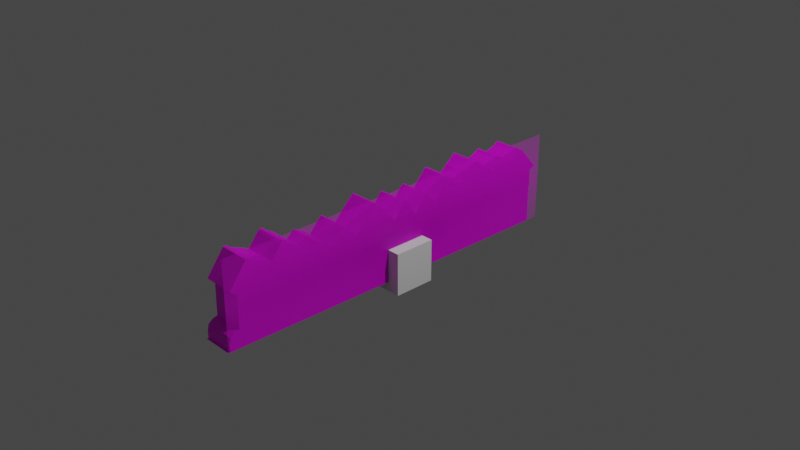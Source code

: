 # Source: bergen.blend  (saved by Blender 3.4.6; exported with 4.5.12 LTS)
import bpy
from mathutils import Matrix  # noqa: F401  (used for matrix-valued properties, if any)

bpy.ops.wm.read_factory_settings(use_empty=True)
scene = bpy.context.scene
scene.name = 'Scene'

# ---- collections
col_collection = bpy.data.collections.new('Collection'); scene.collection.children.link(col_collection)

# ---- images (referenced by path relative to the original .blend; pixels are not part of the script)
import os
ASSET_DIR = os.environ.get("B2B_ASSET_DIR", "")  # directory of the original .blend (textures are referenced by path, not embedded)
HERE = os.path.dirname(os.path.abspath(__file__))  # packed textures are extracted next to this script under _unpacked/

def load_image(name, relpath, width, height, colorspace="sRGB"):
    """Load a texture the original file referenced (path relative to the .blend, or extracted next to this script)."""
    p = next((c for c in (os.path.join(HERE, relpath), os.path.join(ASSET_DIR, relpath)) if relpath and os.path.exists(c)), "")
    if p:
        img = bpy.data.images.load(p, check_existing=True)
        img.name = name
    else:  # same state as the original file: an image datablock whose file is absent (Cycles renders it pink)
        img = bpy.data.images.new(name, width, height)
        img.source = "FILE"
        img.filepath = "//" + (relpath or name)
    img.colorspace_settings.name = colorspace
    return img
img_bild_bergen_tif = load_image('bild-bergen.tif', 'bergen.tif', 1024, 1024, 'sRGB')
img_bergen_png = load_image('bergen.png', 'bergen.png', 1024, 1024, 'sRGB')

# ---- materials (node trees are filled in below, after node groups)
mat_bild_bergen = bpy.data.materials.new('bild-bergen')
mat_bild_bergen.surface_render_method = 'BLENDED'
mat_bild_bergen.blend_method = 'BLEND'
mat_bergen = bpy.data.materials.new('bergen')

# ---- material node trees
mat_bild_bergen.use_nodes = True; mat_bild_bergen.node_tree.nodes.clear()
_N = mat_bild_bergen.node_tree.nodes; _L = mat_bild_bergen.node_tree.links
n0 = _N.new('ShaderNodeOutputMaterial'); n0.name = 'Material Output'; n0.location = (300, 300)
n1 = _N.new('ShaderNodeTexImage'); n1.name = 'Image Texture'; n1.location = (-200, 300)
n1.image = img_bild_bergen_tif
n1.extension = 'CLIP'
n2 = _N.new('ShaderNodeBsdfPrincipled'); n2.name = 'Principled BSDF'; n2.location = (0, 300)
n2.distribution = 'GGX'
n2.subsurface_method = 'RANDOM_WALK_SKIN'
n2.inputs[3].default_value = 1.45
n2.inputs[27].default_value = (0.0, 0.0, 0.0, 1.0)
n2.inputs[28].default_value = 1.0
_L.new(n1.outputs[0], n2.inputs[0])
_L.new(n1.outputs[1], n2.inputs[4])
_L.new(n2.outputs[0], n0.inputs[0])
n0.is_active_output = True
mat_bergen.use_nodes = True; mat_bergen.node_tree.nodes.clear()
_N = mat_bergen.node_tree.nodes; _L = mat_bergen.node_tree.links
n0 = _N.new('ShaderNodeBsdfPrincipled'); n0.name = 'Principled BSDF'; n0.location = (10, 300)
n0.distribution = 'GGX'
n0.subsurface_method = 'RANDOM_WALK_SKIN'
n0.inputs[3].default_value = 1.45
n0.inputs[27].default_value = (0.0, 0.0, 0.0, 1.0)
n0.inputs[28].default_value = 1.0
n1 = _N.new('ShaderNodeOutputMaterial'); n1.name = 'Material Output'; n1.location = (300, 300)
n2 = _N.new('ShaderNodeTexImage'); n2.name = 'Image Texture'; n2.location = (-350, 200)
n2.image = img_bergen_png
_L.new(n0.outputs[0], n1.inputs[0])
_L.new(n2.outputs[0], n0.inputs[0])
n1.is_active_output = True

# ---- world
world_world = bpy.data.worlds.new('World'); scene.world = world_world
world_world.use_nodes = True; world_world.node_tree.nodes.clear()
_N = world_world.node_tree.nodes; _L = world_world.node_tree.links
n0 = _N.new('ShaderNodeOutputWorld'); n0.name = 'World Output'; n0.location = (300, 300)
n1 = _N.new('ShaderNodeBackground'); n1.name = 'Background'; n1.location = (10, 300)
n1.inputs[0].default_value = (0.05088, 0.05088, 0.05088, 1.0)
_L.new(n1.outputs[0], n0.inputs[0])
n0.is_active_output = True
world_world.color = (0.05088, 0.05088, 0.05088)
world_world.use_sun_shadow = False
world_world.sun_shadow_jitter_overblur = 0.0

# ---- cameras
cam_camera = bpy.data.cameras.new('Camera')
cam_camera.clip_end = 100.0
cam_camera.ortho_scale = 7.314

# ---- lights
light_light = bpy.data.lights.new('Light', 'POINT')
light_light.transmission_factor = 0.0
light_light.energy = 1000.0
light_light.shadow_soft_size = 0.1
light_light.shadow_maximum_resolution = 0.006
light_light.use_absolute_resolution = True

# ---- meshes
me_cube_002 = bpy.data.meshes.new('Cube.002')
me_cube_002.from_pydata([(-1.0, -1.0, -1.0), (-1.0, -1.0, 1.0), (-1.0, 1.0, -1.0), (-1.0, 1.0, 1.0), (1.0, -1.0, -1.0), (1.0, -1.0, 1.0), (1.0, 1.0, -1.0), (1.0, 1.0, 1.0)], [], [(0, 1, 3, 2), (2, 3, 7, 6), (6, 7, 5, 4), (4, 5, 1, 0), (2, 6, 4, 0), (7, 3, 1, 5)])
_uv = me_cube_002.uv_layers.new(name='UVMap')
_uv.uv.foreach_set('vector', [0.375, 0.0, 0.625, 0.0, 0.625, 0.25, 0.375, 0.25, 0.375, 0.25, 0.625, 0.25, 0.625, 0.5, 0.375, 0.5, 0.375, 0.5, 0.625, 0.5, 0.625, 0.75, 0.375, 0.75, 0.375, 0.75, 0.625, 0.75, 0.625, 1.0, 0.375, 1.0, 0.125, 0.5, 0.375, 0.5, 0.375, 0.75, 0.125, 0.75, 0.625, 0.5, 0.875, 0.5, 0.875, 0.75, 0.625, 0.75])
me_cube_002.update()
me_bild_bergen = bpy.data.meshes.new('bild-bergen')
me_bild_bergen.from_pydata([(2.11, -0.5, 0.0), (-2.11, 0.5, 0.0), (2.11, 0.5, 0.0), (-2.11, -0.4604, 0.0), (-1.856, 0.4043, 0.0), (-2.047, 0.1489, 0.0), (-2.007, 0.1179, 0.0), (-1.971, 0.08688, 0.0), (-1.976, -0.2652, 0.0), (-2.025, -0.278, 0.0), (-2.076, -0.3126, 0.0), (-2.093, -0.3801, 0.0), (-2.091, -0.4604, 0.0), (1.965, -0.07942, 0.0), (1.978, -0.0575, 0.0), (1.968, -0.02179, 0.0), (1.97, 0.05351, 0.0), (1.973, 0.1232, 0.0), (2.025, 0.1451, 0.0), (2.033, 0.161, 0.0), (2.014, 0.1794, 0.0), (1.88, 0.3293, 0.0), (1.827, 0.394, 0.0), (1.794, 0.4046, 0.0), (1.767, 0.3806, 0.0), (1.749, 0.3692, 0.0), (1.686, 0.3494, 0.0), (1.623, 0.3208, 0.0), (1.595, 0.2915, 0.0), (1.507, 0.3986, 0.0), (1.485, 0.4021, 0.0), (1.458, 0.3788, 0.0), (1.365, 0.3385, 0.0), (1.341, 0.3159, 0.0), (1.324, 0.301, 0.0), (1.316, 0.2851, 0.0), (1.305, 0.2755, 0.0), (1.133, 0.4559, 0.0), (1.116, 0.4605, 0.0), (1.102, 0.4495, 0.0), (1.043, 0.3958, 0.0), (0.9944, 0.3618, 0.0), (0.9746, 0.3374, 0.0), (0.907, 0.2787, 0.0), (0.8858, 0.254, 0.0), (0.8738, 0.242, 0.0), (0.7988, 0.3275, 0.0), (0.7193, 0.4131, 0.0), (0.7041, 0.4216, 0.0), (0.6836, 0.417, 0.0), (0.6521, 0.3777, 0.0), (0.5899, 0.3098, 0.0), (0.4948, 0.1999, 0.0), (0.423, 0.2911, 0.0), (0.3926, 0.3247, 0.0), (0.3778, 0.3342, 0.0), (0.3633, 0.3318, 0.0), (0.3272, 0.2971, 0.0), (0.2236, 0.1578, 0.0), (0.1716, 0.2275, 0.0), (0.1108, 0.3134, 0.0), (0.07865, 0.3466, 0.0), (0.06274, 0.3434, 0.0), (-0.05959, 0.1783, 0.0), (-0.2077, 0.3445, 0.0), (-0.2816, 0.4276, 0.0), (-0.2989, 0.441, 0.0), (-0.312, 0.4378, 0.0), (-0.3831, 0.371, 0.0), (-0.4559, 0.2943, 0.0), (-0.556, 0.1833, 0.0), (-0.5631, 0.1861, 0.0), (-0.6525, 0.284, 0.0), (-0.6971, 0.3275, 0.0), (-0.7069, 0.3357, 0.0), (-0.7214, 0.3349, 0.0), (-0.7511, 0.3045, 0.0), (-0.8657, 0.1723, 0.0), (-0.9049, 0.2094, 0.0), (-0.9085, 0.2161, 0.0), (-0.93, 0.2391, 0.0), (-1.059, 0.3056, 0.0), (-1.152, 0.214, 0.0), (-1.195, 0.2607, 0.0), (-1.248, 0.3141, 0.0), (-1.292, 0.3576, 0.0), (-1.326, 0.3791, 0.0), (-1.39, 0.4081, 0.0), (-1.415, 0.4389, 0.0), (-1.425, 0.4449, 0.0), (-1.448, 0.4421, 0.0), (-1.467, 0.4244, 0.0), (-1.579, 0.2847, 0.0), (-1.597, 0.2844, 0.0), (-1.618, 0.3049, 0.0), (-1.793, 0.3752, 0.0), (-1.816, 0.4028, 0.0), (-1.84, 0.4046, 0.0), (1.969, -0.5, 0.0)], [], [(13, 98, 0, 2, 1, 3, 12, 11, 10, 9, 8, 7, 6, 5, 4, 97, 96, 95, 94, 93, 92, 91, 90, 89, 88, 87, 86, 85, 84, 83, 82, 81, 80, 79, 78, 77, 76, 75, 74, 73, 72, 71, 70, 69, 68, 67, 66, 65, 64, 63, 62, 61, 60, 59, 58, 57, 56, 55, 54, 53, 52, 51, 50, 49, 48, 47, 46, 45, 44, 43, 42, 41, 40, 39, 38, 37, 36, 35, 34, 33, 32, 31, 30, 29, 28, 27, 26, 25, 24, 23, 22, 21, 20, 19, 18, 17, 16, 15, 14)])
_uv = me_bild_bergen.uv_layers.new(name='UVMap')
_uv.uv.foreach_set('vector', [0.9656, 0.4206, 0.9665, 0.0, 1.0, 0.0, 1.0, 1.0, 0.0, 1.0, 0.0, 0.0396, 0.004535, 0.0396, 0.004103, 0.1199, 0.007994, 0.1874, 0.0201, 0.222, 0.03177, 0.2348, 0.03307, 0.5869, 0.02442, 0.6179, 0.01491, 0.6489, 0.0603, 0.9043, 0.06397, 0.9046, 0.06958, 0.9028, 0.07503, 0.8752, 0.1167, 0.8049, 0.1216, 0.7844, 0.1259, 0.7847, 0.1523, 0.9244, 0.1569, 0.9421, 0.1623, 0.9449, 0.1648, 0.9389, 0.1707, 0.9081, 0.1858, 0.8791, 0.1937, 0.8576, 0.2043, 0.8141, 0.2169, 0.7607, 0.2271, 0.714, 0.2491, 0.8056, 0.2796, 0.7391, 0.2847, 0.7161, 0.2856, 0.7094, 0.2949, 0.6723, 0.322, 0.8045, 0.329, 0.8349, 0.3325, 0.8357, 0.3348, 0.8275, 0.3454, 0.784, 0.3666, 0.6861, 0.3683, 0.6833, 0.392, 0.7943, 0.4092, 0.871, 0.4261, 0.9378, 0.4292, 0.941, 0.4333, 0.9276, 0.4508, 0.8445, 0.4859, 0.6783, 0.5149, 0.8434, 0.5186, 0.8466, 0.5263, 0.8134, 0.5407, 0.7275, 0.553, 0.6578, 0.5775, 0.7971, 0.5861, 0.8318, 0.5895, 0.8342, 0.593, 0.8247, 0.6002, 0.7911, 0.6172, 0.6999, 0.6398, 0.8098, 0.6545, 0.8777, 0.662, 0.917, 0.6668, 0.9216, 0.6704, 0.9131, 0.6893, 0.8275, 0.7071, 0.742, 0.7099, 0.754, 0.7149, 0.7787, 0.7309, 0.8374, 0.7356, 0.8618, 0.7471, 0.8958, 0.7612, 0.9495, 0.7645, 0.9605, 0.7684, 0.9559, 0.8094, 0.7755, 0.8119, 0.7851, 0.8136, 0.801, 0.8178, 0.8159, 0.8235, 0.8385, 0.8455, 0.8788, 0.8519, 0.9021, 0.8572, 0.8986, 0.878, 0.7915, 0.8845, 0.8208, 0.8995, 0.8494, 0.9145, 0.8692, 0.9188, 0.8806, 0.9251, 0.9046, 0.9328, 0.894, 0.9456, 0.8293, 0.9772, 0.6794, 0.9818, 0.661, 0.9799, 0.6451, 0.9674, 0.6232, 0.9668, 0.5535, 0.9664, 0.4782, 0.9687, 0.4425])
me_bild_bergen.materials.append(mat_bild_bergen)
me_bild_bergen.update()
me_bild_bergen_001 = bpy.data.meshes.new('bild-bergen.001')
me_bild_bergen_001.from_pydata([(-2.11, -0.4604, 0.0), (-1.856, 0.4043, 0.0), (-2.047, 0.1489, 0.0), (-2.007, 0.1179, 0.0), (-1.971, 0.08688, 0.0), (-1.976, -0.2652, 0.0), (-2.025, -0.278, 0.0), (-2.076, -0.3126, 0.0), (-2.093, -0.3801, 0.0), (-2.091, -0.4604, 0.0), (1.965, -0.07942, 0.0), (1.978, -0.0575, 0.0), (1.968, -0.02179, 0.0), (1.97, 0.05351, 0.0), (1.973, 0.1232, 0.0), (2.025, 0.1451, 0.0), (2.033, 0.161, 0.0), (2.014, 0.1794, 0.0), (1.88, 0.3293, 0.0), (1.827, 0.394, 0.0), (1.794, 0.4046, 0.0), (1.767, 0.3806, 0.0), (1.749, 0.3692, 0.0), (1.686, 0.3494, 0.0), (1.623, 0.3208, 0.0), (1.595, 0.2915, 0.0), (1.507, 0.3986, 0.0), (1.485, 0.4021, 0.0), (1.458, 0.3788, 0.0), (1.365, 0.3385, 0.0), (1.341, 0.3159, 0.0), (1.324, 0.301, 0.0), (1.316, 0.2851, 0.0), (1.305, 0.2755, 0.0), (1.133, 0.4559, 0.0), (1.116, 0.4605, 0.0), (1.102, 0.4495, 0.0), (1.043, 0.3958, 0.0), (0.9944, 0.3618, 0.0), (0.9746, 0.3374, 0.0), (0.907, 0.2787, 0.0), (0.8858, 0.254, 0.0), (0.8738, 0.242, 0.0), (0.7988, 0.3275, 0.0), (0.7193, 0.4131, 0.0), (0.7041, 0.4216, 0.0), (0.6836, 0.417, 0.0), (0.6521, 0.3777, 0.0), (0.5899, 0.3098, 0.0), (0.4948, 0.1999, 0.0), (0.423, 0.2911, 0.0), (0.3926, 0.3247, 0.0), (0.3778, 0.3342, 0.0), (0.3633, 0.3318, 0.0), (0.3272, 0.2971, 0.0), (0.2236, 0.1578, 0.0), (0.1716, 0.2275, 0.0), (0.1108, 0.3134, 0.0), (0.07865, 0.3466, 0.0), (0.06274, 0.3434, 0.0), (-0.05959, 0.1783, 0.0), (-0.2077, 0.3445, 0.0), (-0.2816, 0.4276, 0.0), (-0.2989, 0.441, 0.0), (-0.312, 0.4378, 0.0), (-0.3831, 0.371, 0.0), (-0.4559, 0.2943, 0.0), (-0.556, 0.1833, 0.0), (-0.5631, 0.1861, 0.0), (-0.6525, 0.284, 0.0), (-0.6971, 0.3275, 0.0), (-0.7069, 0.3357, 0.0), (-0.7214, 0.3349, 0.0), (-0.7511, 0.3045, 0.0), (-0.8657, 0.1723, 0.0), (-0.9049, 0.2094, 0.0), (-0.9085, 0.2161, 0.0), (-0.93, 0.2391, 0.0), (-1.059, 0.3056, 0.0), (-1.152, 0.214, 0.0), (-1.195, 0.2607, 0.0), (-1.248, 0.3141, 0.0), (-1.292, 0.3576, 0.0), (-1.326, 0.3791, 0.0), (-1.39, 0.4081, 0.0), (-1.415, 0.4389, 0.0), (-1.425, 0.4449, 0.0), (-1.448, 0.4421, 0.0), (-1.467, 0.4244, 0.0), (-1.579, 0.2847, 0.0), (-1.597, 0.2844, 0.0), (-1.618, 0.3049, 0.0), (-1.793, 0.3752, 0.0), (-1.816, 0.4028, 0.0), (-1.84, 0.4046, 0.0), (1.969, -0.5, 0.0), (-1.856, 0.4043, -0.3437), (-2.047, 0.1489, -0.3437), (-2.007, 0.1179, -0.3437), (-1.971, 0.08688, -0.3437), (-1.976, -0.2652, -0.3437), (-2.025, -0.278, -0.3437), (-2.076, -0.3126, -0.3437), (-2.093, -0.3801, -0.3437), (-2.091, -0.4604, -0.3437), (-2.11, -0.4604, -0.3437), (1.965, -0.07942, -0.3437), (1.978, -0.0575, -0.3437), (1.968, -0.02179, -0.3437), (1.97, 0.05351, -0.3437), (1.973, 0.1232, -0.3437), (2.025, 0.1451, -0.3437), (2.033, 0.161, -0.3437), (2.014, 0.1794, -0.3437), (1.88, 0.3293, -0.3437), (1.827, 0.394, -0.3437), (1.794, 0.4046, -0.3437), (1.767, 0.3806, -0.3437), (1.749, 0.3692, -0.3437), (1.686, 0.3494, -0.3437), (1.623, 0.3208, -0.3437), (1.595, 0.2915, -0.3437), (1.507, 0.3986, -0.3437), (1.485, 0.4021, -0.3437), (1.458, 0.3788, -0.3437), (1.365, 0.3385, -0.3437), (1.341, 0.3159, -0.3437), (1.324, 0.301, -0.3437), (1.316, 0.2851, -0.3437), (1.305, 0.2755, -0.3437), (1.133, 0.4559, -0.3437), (1.116, 0.4605, -0.3437), (1.102, 0.4495, -0.3437), (1.043, 0.3958, -0.3437), (0.9944, 0.3618, -0.3437), (0.9746, 0.3374, -0.3437), (0.907, 0.2787, -0.3437), (0.8858, 0.254, -0.3437), (0.8738, 0.242, -0.3437), (0.7988, 0.3275, -0.3437), (0.7193, 0.4131, -0.3437), (0.7041, 0.4216, -0.3437), (0.6836, 0.417, -0.3437), (0.6521, 0.3777, -0.3437), (0.5899, 0.3098, -0.3437), (0.4948, 0.1999, -0.3437), (0.423, 0.2911, -0.3437), (0.3926, 0.3247, -0.3437), (0.3778, 0.3342, -0.3437), (0.3633, 0.3318, -0.3437), (0.3272, 0.2971, -0.3437), (0.2236, 0.1578, -0.3437), (0.1716, 0.2275, -0.3437), (0.1108, 0.3134, -0.3437), (0.07865, 0.3466, -0.3437), (0.06274, 0.3434, -0.3437), (-0.05959, 0.1783, -0.3437), (-0.2077, 0.3445, -0.3437), (-0.2816, 0.4276, -0.3437), (-0.2989, 0.441, -0.3437), (-0.312, 0.4378, -0.3437), (-0.3831, 0.371, -0.3437), (-0.4559, 0.2943, -0.3437), (-0.556, 0.1833, -0.3437), (-0.5631, 0.1861, -0.3437), (-0.6525, 0.284, -0.3437), (-0.6971, 0.3275, -0.3437), (-0.7069, 0.3357, -0.3437), (-0.7214, 0.3349, -0.3437), (-0.7511, 0.3045, -0.3437), (-0.8657, 0.1723, -0.3437), (-0.9049, 0.2094, -0.3437), (-0.9085, 0.2161, -0.3437), (-0.93, 0.2391, -0.3437), (-1.059, 0.3056, -0.3437), (-1.152, 0.214, -0.3437), (-1.195, 0.2607, -0.3437), (-1.248, 0.3141, -0.3437), (-1.292, 0.3576, -0.3437), (-1.326, 0.3791, -0.3437), (-1.39, 0.4081, -0.3437), (-1.415, 0.4389, -0.3437), (-1.425, 0.4449, -0.3437), (-1.448, 0.4421, -0.3437), (-1.467, 0.4244, -0.3437), (-1.579, 0.2847, -0.3437), (-1.597, 0.2844, -0.3437), (-1.618, 0.3049, -0.3437), (-1.793, 0.3752, -0.3437), (-1.816, 0.4028, -0.3437), (-1.84, 0.4046, -0.3437), (1.969, -0.5, -0.3437)], [], [(0, 9, 8, 7, 6, 5, 4, 3, 2, 1, 94, 93, 92, 91, 90, 89, 88, 87, 86, 85, 84, 83, 82, 81, 80, 79, 78, 77, 76, 75, 74, 73, 72, 71, 70, 69, 68, 67, 66, 65, 64, 63, 62, 61, 60, 59, 58, 57, 56, 55, 54, 53, 52, 51, 50, 49, 48, 47, 46, 45, 44, 43, 42, 41, 40, 39, 38, 37, 36, 35, 34, 33, 32, 31, 30, 29, 28, 27, 26, 25, 24, 23, 22, 21, 20, 19, 18, 17, 16, 15, 14, 13, 12, 11, 10, 95), (105, 191, 106, 107, 108, 109, 110, 111, 112, 113, 114, 115, 116, 117, 118, 119, 120, 121, 122, 123, 124, 125, 126, 127, 128, 129, 130, 131, 132, 133, 134, 135, 136, 137, 138, 139, 140, 141, 142, 143, 144, 145, 146, 147, 148, 149, 150, 151, 152, 153, 154, 155, 156, 157, 158, 159, 160, 161, 162, 163, 164, 165, 166, 167, 168, 169, 170, 171, 172, 173, 174, 175, 176, 177, 178, 179, 180, 181, 182, 183, 184, 185, 186, 187, 188, 189, 190, 96, 97, 98, 99, 100, 101, 102, 103, 104), (51, 52, 148, 147), (25, 26, 122, 121), (78, 79, 175, 174), (52, 53, 149, 148), (26, 27, 123, 122), (79, 80, 176, 175), (53, 54, 150, 149), (27, 28, 124, 123), (1, 2, 97, 96), (80, 81, 177, 176), (54, 55, 151, 150), (28, 29, 125, 124), (2, 3, 98, 97), (81, 82, 178, 177), (55, 56, 152, 151), (29, 30, 126, 125), (3, 4, 99, 98), (82, 83, 179, 178), (56, 57, 153, 152), (30, 31, 127, 126), (4, 5, 100, 99), (83, 84, 180, 179), (57, 58, 154, 153), (31, 32, 128, 127), (5, 6, 101, 100), (84, 85, 181, 180), (58, 59, 155, 154), (32, 33, 129, 128), (6, 7, 102, 101), (85, 86, 182, 181), (59, 60, 156, 155), (33, 34, 130, 129), (7, 8, 103, 102), (86, 87, 183, 182), (60, 61, 157, 156), (34, 35, 131, 130), (8, 9, 104, 103), (87, 88, 184, 183), (61, 62, 158, 157), (35, 36, 132, 131), (9, 0, 105, 104), (88, 89, 185, 184), (62, 63, 159, 158), (36, 37, 133, 132), (10, 11, 107, 106), (89, 90, 186, 185), (63, 64, 160, 159), (37, 38, 134, 133), (11, 12, 108, 107), (90, 91, 187, 186), (64, 65, 161, 160), (38, 39, 135, 134), (12, 13, 109, 108), (91, 92, 188, 187), (65, 66, 162, 161), (39, 40, 136, 135), (13, 14, 110, 109), (92, 93, 189, 188), (66, 67, 163, 162), (40, 41, 137, 136), (14, 15, 111, 110), (93, 94, 190, 189), (67, 68, 164, 163), (41, 42, 138, 137), (15, 16, 112, 111), (94, 1, 96, 190), (68, 69, 165, 164), (42, 43, 139, 138), (16, 17, 113, 112), (0, 95, 191, 105), (69, 70, 166, 165), (43, 44, 140, 139), (17, 18, 114, 113), (95, 10, 106, 191), (70, 71, 167, 166), (44, 45, 141, 140), (18, 19, 115, 114), (71, 72, 168, 167), (45, 46, 142, 141), (19, 20, 116, 115), (72, 73, 169, 168), (46, 47, 143, 142), (20, 21, 117, 116), (73, 74, 170, 169), (47, 48, 144, 143), (21, 22, 118, 117), (74, 75, 171, 170), (48, 49, 145, 144), (22, 23, 119, 118), (75, 76, 172, 171), (49, 50, 146, 145), (23, 24, 120, 119), (76, 77, 173, 172), (50, 51, 147, 146), (24, 25, 121, 120), (77, 78, 174, 173)])
_uv = me_bild_bergen_001.uv_layers.new(name='UVMap')
_uv.uv.foreach_set('vector', [0.0, 0.04123, 0.00462, 0.04123, 0.004179, 0.1248, 0.008142, 0.1951, 0.02047, 0.2312, 0.03236, 0.2445, 0.03368, 0.611, 0.02487, 0.6433, 0.01519, 0.6756, 0.06142, 0.9415, 0.06516, 0.9418, 0.07087, 0.94, 0.07642, 0.9113, 0.1188, 0.838, 0.1239, 0.8167, 0.1282, 0.817, 0.1551, 0.9625, 0.1598, 0.9809, 0.1653, 0.9838, 0.1678, 0.9775, 0.1739, 0.9455, 0.1892, 0.9153, 0.1973, 0.8929, 0.2081, 0.8476, 0.2209, 0.792, 0.2313, 0.7434, 0.2537, 0.8388, 0.2848, 0.7696, 0.29, 0.7456, 0.2909, 0.7386, 0.3003, 0.7, 0.328, 0.8377, 0.3352, 0.8693, 0.3387, 0.8701, 0.341, 0.8616, 0.3518, 0.8163, 0.3734, 0.7143, 0.3751, 0.7114, 0.3992, 0.827, 0.4168, 0.9069, 0.434, 0.9764, 0.4371, 0.9798, 0.4413, 0.9658, 0.4591, 0.8793, 0.4949, 0.7062, 0.5244, 0.8782, 0.5283, 0.8815, 0.536, 0.8469, 0.5507, 0.7574, 0.5633, 0.6849, 0.5883, 0.8299, 0.597, 0.866, 0.6005, 0.8686, 0.604, 0.8586, 0.6114, 0.8237, 0.6287, 0.7287, 0.6517, 0.8432, 0.6667, 0.9139, 0.6743, 0.9547, 0.6792, 0.9595, 0.6829, 0.9507, 0.7021, 0.8616, 0.7202, 0.7725, 0.7231, 0.785, 0.7282, 0.8108, 0.7445, 0.8719, 0.7493, 0.8973, 0.761, 0.9326, 0.7753, 0.9886, 0.7787, 1.0, 0.7827, 0.9952, 0.8244, 0.8075, 0.8269, 0.8174, 0.8287, 0.834, 0.833, 0.8494, 0.8388, 0.873, 0.8612, 0.915, 0.8677, 0.9393, 0.8731, 0.9356, 0.8943, 0.824, 0.9009, 0.8546, 0.9162, 0.8844, 0.9315, 0.905, 0.9358, 0.9168, 0.9423, 0.9418, 0.9502, 0.9308, 0.9631, 0.8634, 0.9954, 0.7074, 1.0, 0.6882, 0.9981, 0.6716, 0.9854, 0.6488, 0.9847, 0.5763, 0.9844, 0.4979, 0.9867, 0.4607, 0.9835, 0.4379, 0.9845, 0.0, 0.0, 0.04123, 0.9845, 0.0, 0.9835, 0.4379, 0.9867, 0.4607, 0.9844, 0.4979, 0.9847, 0.5763, 0.9854, 0.6488, 0.9981, 0.6716, 1.0, 0.6882, 0.9954, 0.7074, 0.9631, 0.8634, 0.9502, 0.9308, 0.9423, 0.9418, 0.9358, 0.9168, 0.9315, 0.905, 0.9162, 0.8844, 0.9009, 0.8546, 0.8943, 0.824, 0.8731, 0.9356, 0.8677, 0.9393, 0.8612, 0.915, 0.8388, 0.873, 0.833, 0.8494, 0.8287, 0.834, 0.8269, 0.8174, 0.8244, 0.8075, 0.7827, 0.9952, 0.7787, 1.0, 0.7753, 0.9886, 0.761, 0.9326, 0.7493, 0.8973, 0.7445, 0.8719, 0.7282, 0.8108, 0.7231, 0.785, 0.7202, 0.7725, 0.7021, 0.8616, 0.6829, 0.9507, 0.6792, 0.9595, 0.6743, 0.9547, 0.6667, 0.9139, 0.6517, 0.8432, 0.6287, 0.7287, 0.6114, 0.8237, 0.604, 0.8586, 0.6005, 0.8686, 0.597, 0.866, 0.5883, 0.8299, 0.5633, 0.6849, 0.5507, 0.7574, 0.536, 0.8469, 0.5283, 0.8815, 0.5244, 0.8782, 0.4949, 0.7062, 0.4591, 0.8793, 0.4413, 0.9658, 0.4371, 0.9798, 0.434, 0.9764, 0.4168, 0.9069, 0.3992, 0.827, 0.3751, 0.7114, 0.3734, 0.7143, 0.3518, 0.8163, 0.341, 0.8616, 0.3387, 0.8701, 0.3352, 0.8693, 0.328, 0.8377, 0.3003, 0.7, 0.2909, 0.7386, 0.29, 0.7456, 0.2848, 0.7696, 0.2537, 0.8388, 0.2313, 0.7434, 0.2209, 0.792, 0.2081, 0.8476, 0.1973, 0.8929, 0.1892, 0.9153, 0.1739, 0.9455, 0.1678, 0.9775, 0.1653, 0.9838, 0.1598, 0.9809, 0.1551, 0.9625, 0.1282, 0.817, 0.1239, 0.8167, 0.1188, 0.838, 0.07642, 0.9113, 0.07087, 0.94, 0.06516, 0.9418, 0.06142, 0.9415, 0.01519, 0.6756, 0.02487, 0.6433, 0.03368, 0.611, 0.03236, 0.2445, 0.02047, 0.2312, 0.008142, 0.1951, 0.004179, 0.1248, 0.00462, 0.04123, 0.604, 0.8586, 0.6005, 0.8686, 0.6005, 0.8686, 0.604, 0.8586, 0.8943, 0.824, 0.8731, 0.9356, 0.8731, 0.9356, 0.8943, 0.824, 0.2537, 0.8388, 0.2313, 0.7434, 0.2313, 0.7434, 0.2537, 0.8388, 0.6005, 0.8686, 0.597, 0.866, 0.597, 0.866, 0.6005, 0.8686, 0.8731, 0.9356, 0.8677, 0.9393, 0.8677, 0.9393, 0.8731, 0.9356, 0.2313, 0.7434, 0.2209, 0.792, 0.2209, 0.792, 0.2313, 0.7434, 0.597, 0.866, 0.5883, 0.8299, 0.5883, 0.8299, 0.597, 0.866, 0.8677, 0.9393, 0.8612, 0.915, 0.8612, 0.915, 0.8677, 0.9393, 0.06142, 0.9415, 0.01519, 0.6756, 0.01519, 0.6756, 0.06142, 0.9415, 0.2209, 0.792, 0.2081, 0.8476, 0.2081, 0.8476, 0.2209, 0.792, 0.5883, 0.8299, 0.5633, 0.6849, 0.5633, 0.6849, 0.5883, 0.8299, 0.8612, 0.915, 0.8388, 0.873, 0.8388, 0.873, 0.8612, 0.915, 0.01519, 0.6756, 0.02487, 0.6433, 0.02487, 0.6433, 0.01519, 0.6756, 0.2081, 0.8476, 0.1973, 0.8929, 0.1973, 0.8929, 0.2081, 0.8476, 0.5633, 0.6849, 0.5507, 0.7574, 0.5507, 0.7574, 0.5633, 0.6849, 0.8388, 0.873, 0.833, 0.8494, 0.833, 0.8494, 0.8388, 0.873, 0.02487, 0.6433, 0.03368, 0.611, 0.03368, 0.611, 0.02487, 0.6433, 0.1973, 0.8929, 0.1892, 0.9153, 0.1892, 0.9153, 0.1973, 0.8929, 0.5507, 0.7574, 0.536, 0.8469, 0.536, 0.8469, 0.5507, 0.7574, 0.833, 0.8494, 0.8287, 0.834, 0.8287, 0.834, 0.833, 0.8494, 0.03368, 0.611, 0.03236, 0.2445, 0.03236, 0.2445, 0.03368, 0.611, 0.1892, 0.9153, 0.1739, 0.9455, 0.1739, 0.9455, 0.1892, 0.9153, 0.536, 0.8469, 0.5283, 0.8815, 0.5283, 0.8815, 0.536, 0.8469, 0.8287, 0.834, 0.8269, 0.8174, 0.8269, 0.8174, 0.8287, 0.834, 0.03236, 0.2445, 0.02047, 0.2312, 0.02047, 0.2312, 0.03236, 0.2445, 0.1739, 0.9455, 0.1678, 0.9775, 0.1678, 0.9775, 0.1739, 0.9455, 0.5283, 0.8815, 0.5244, 0.8782, 0.5244, 0.8782, 0.5283, 0.8815, 0.8269, 0.8174, 0.8244, 0.8075, 0.8244, 0.8075, 0.8269, 0.8174, 0.02047, 0.2312, 0.008142, 0.1951, 0.008142, 0.1951, 0.02047, 0.2312, 0.1678, 0.9775, 0.1653, 0.9838, 0.1653, 0.9838, 0.1678, 0.9775, 0.5244, 0.8782, 0.4949, 0.7062, 0.4949, 0.7062, 0.5244, 0.8782, 0.8244, 0.8075, 0.7827, 0.9952, 0.7827, 0.9952, 0.8244, 0.8075, 0.008142, 0.1951, 0.004179, 0.1248, 0.004179, 0.1248, 0.008142, 0.1951, 0.1653, 0.9838, 0.1598, 0.9809, 0.1598, 0.9809, 0.1653, 0.9838, 0.4949, 0.7062, 0.4591, 0.8793, 0.4591, 0.8793, 0.4949, 0.7062, 0.7827, 0.9952, 0.7787, 1.0, 0.7787, 1.0, 0.7827, 0.9952, 0.004179, 0.1248, 0.00462, 0.04123, 0.00462, 0.04123, 0.004179, 0.1248, 0.1598, 0.9809, 0.1551, 0.9625, 0.1551, 0.9625, 0.1598, 0.9809, 0.4591, 0.8793, 0.4413, 0.9658, 0.4413, 0.9658, 0.4591, 0.8793, 0.7787, 1.0, 0.7753, 0.9886, 0.7753, 0.9886, 0.7787, 1.0, 0.00462, 0.04123, 0.0, 0.04123, 0.0, 0.04123, 0.00462, 0.04123, 0.1551, 0.9625, 0.1282, 0.817, 0.1282, 0.817, 0.1551, 0.9625, 0.4413, 0.9658, 0.4371, 0.9798, 0.4371, 0.9798, 0.4413, 0.9658, 0.7753, 0.9886, 0.761, 0.9326, 0.761, 0.9326, 0.7753, 0.9886, 0.9835, 0.4379, 0.9867, 0.4607, 0.9867, 0.4607, 0.9835, 0.4379, 0.1282, 0.817, 0.1239, 0.8167, 0.1239, 0.8167, 0.1282, 0.817, 0.4371, 0.9798, 0.434, 0.9764, 0.434, 0.9764, 0.4371, 0.9798, 0.761, 0.9326, 0.7493, 0.8973, 0.7493, 0.8973, 0.761, 0.9326, 0.9867, 0.4607, 0.9844, 0.4979, 0.9844, 0.4979, 0.9867, 0.4607, 0.1239, 0.8167, 0.1188, 0.838, 0.1188, 0.838, 0.1239, 0.8167, 0.434, 0.9764, 0.4168, 0.9069, 0.4168, 0.9069, 0.434, 0.9764, 0.7493, 0.8973, 0.7445, 0.8719, 0.7445, 0.8719, 0.7493, 0.8973, 0.9844, 0.4979, 0.9847, 0.5763, 0.9847, 0.5763, 0.9844, 0.4979, 0.1188, 0.838, 0.07642, 0.9113, 0.07642, 0.9113, 0.1188, 0.838, 0.4168, 0.9069, 0.3992, 0.827, 0.3992, 0.827, 0.4168, 0.9069, 0.7445, 0.8719, 0.7282, 0.8108, 0.7282, 0.8108, 0.7445, 0.8719, 0.9847, 0.5763, 0.9854, 0.6488, 0.9854, 0.6488, 0.9847, 0.5763, 0.07642, 0.9113, 0.07087, 0.94, 0.07087, 0.94, 0.07642, 0.9113, 0.3992, 0.827, 0.3751, 0.7114, 0.3751, 0.7114, 0.3992, 0.827, 0.7282, 0.8108, 0.7231, 0.785, 0.7231, 0.785, 0.7282, 0.8108, 0.9854, 0.6488, 0.9981, 0.6716, 0.9981, 0.6716, 0.9854, 0.6488, 0.07087, 0.94, 0.06516, 0.9418, 0.06516, 0.9418, 0.07087, 0.94, 0.3751, 0.7114, 0.3734, 0.7143, 0.3734, 0.7143, 0.3751, 0.7114, 0.7231, 0.785, 0.7202, 0.7725, 0.7202, 0.7725, 0.7231, 0.785, 0.9981, 0.6716, 1.0, 0.6882, 1.0, 0.6882, 0.9981, 0.6716, 0.06516, 0.9418, 0.06142, 0.9415, 0.06142, 0.9415, 0.06516, 0.9418, 0.3734, 0.7143, 0.3518, 0.8163, 0.3518, 0.8163, 0.3734, 0.7143, 0.7202, 0.7725, 0.7021, 0.8616, 0.7021, 0.8616, 0.7202, 0.7725, 1.0, 0.6882, 0.9954, 0.7074, 0.9954, 0.7074, 1.0, 0.6882, 0.0, 0.04123, 0.9845, 0.0, 0.9845, 0.0, 0.0, 0.04123, 0.3518, 0.8163, 0.341, 0.8616, 0.341, 0.8616, 0.3518, 0.8163, 0.7021, 0.8616, 0.6829, 0.9507, 0.6829, 0.9507, 0.7021, 0.8616, 0.9954, 0.7074, 0.9631, 0.8634, 0.9631, 0.8634, 0.9954, 0.7074, 0.9845, 0.0, 0.9835, 0.4379, 0.9835, 0.4379, 0.9845, 0.0, 0.341, 0.8616, 0.3387, 0.8701, 0.3387, 0.8701, 0.341, 0.8616, 0.6829, 0.9507, 0.6792, 0.9595, 0.6792, 0.9595, 0.6829, 0.9507, 0.9631, 0.8634, 0.9502, 0.9308, 0.9502, 0.9308, 0.9631, 0.8634, 0.3387, 0.8701, 0.3352, 0.8693, 0.3352, 0.8693, 0.3387, 0.8701, 0.6792, 0.9595, 0.6743, 0.9547, 0.6743, 0.9547, 0.6792, 0.9595, 0.9502, 0.9308, 0.9423, 0.9418, 0.9423, 0.9418, 0.9502, 0.9308, 0.3352, 0.8693, 0.328, 0.8377, 0.328, 0.8377, 0.3352, 0.8693, 0.6743, 0.9547, 0.6667, 0.9139, 0.6667, 0.9139, 0.6743, 0.9547, 0.9423, 0.9418, 0.9358, 0.9168, 0.9358, 0.9168, 0.9423, 0.9418, 0.328, 0.8377, 0.3003, 0.7, 0.3003, 0.7, 0.328, 0.8377, 0.6667, 0.9139, 0.6517, 0.8432, 0.6517, 0.8432, 0.6667, 0.9139, 0.9358, 0.9168, 0.9315, 0.905, 0.9315, 0.905, 0.9358, 0.9168, 0.3003, 0.7, 0.2909, 0.7386, 0.2909, 0.7386, 0.3003, 0.7, 0.6517, 0.8432, 0.6287, 0.7287, 0.6287, 0.7287, 0.6517, 0.8432, 0.9315, 0.905, 0.9162, 0.8844, 0.9162, 0.8844, 0.9315, 0.905, 0.2909, 0.7386, 0.29, 0.7456, 0.29, 0.7456, 0.2909, 0.7386, 0.6287, 0.7287, 0.6114, 0.8237, 0.6114, 0.8237, 0.6287, 0.7287, 0.9162, 0.8844, 0.9009, 0.8546, 0.9009, 0.8546, 0.9162, 0.8844, 0.29, 0.7456, 0.2848, 0.7696, 0.2848, 0.7696, 0.29, 0.7456, 0.6114, 0.8237, 0.604, 0.8586, 0.604, 0.8586, 0.6114, 0.8237, 0.9009, 0.8546, 0.8943, 0.824, 0.8943, 0.824, 0.9009, 0.8546, 0.2848, 0.7696, 0.2537, 0.8388, 0.2537, 0.8388, 0.2848, 0.7696])
me_bild_bergen_001.materials.append(mat_bild_bergen)
me_bild_bergen_001.update()
me_bild_bergen_002 = bpy.data.meshes.new('bild-bergen.002')
me_bild_bergen_002.from_pydata([(-2.11, -0.4604, 0.0), (-1.856, 0.4043, 0.0), (-2.047, 0.1489, 0.0), (-2.007, 0.1179, 0.0), (-1.971, 0.08688, 0.0), (-1.976, -0.2652, 0.0), (-2.025, -0.278, 0.0), (-2.076, -0.3126, 0.0), (-2.093, -0.3801, 0.0), (-2.091, -0.4604, 0.0), (1.965, -0.07942, 0.0), (1.978, -0.0575, 0.0), (1.968, -0.02179, 0.0), (1.97, 0.05351, 0.0), (1.973, 0.1232, 0.0), (2.025, 0.1451, 0.0), (2.033, 0.161, 0.0), (2.014, 0.1794, 0.0), (1.88, 0.3293, 0.0), (1.827, 0.394, 0.0), (1.794, 0.4046, 0.0), (1.767, 0.3806, 0.0), (1.749, 0.3692, 0.0), (1.686, 0.3494, 0.0), (1.623, 0.3208, 0.0), (1.595, 0.2915, 0.0), (1.507, 0.3986, 0.0), (1.485, 0.4021, 0.0), (1.458, 0.3788, 0.0), (1.365, 0.3385, 0.0), (1.341, 0.3159, 0.0), (1.324, 0.301, 0.0), (1.316, 0.2851, 0.0), (1.305, 0.2755, 0.0), (1.133, 0.4559, 0.0), (1.116, 0.4605, 0.0), (1.102, 0.4495, 0.0), (1.043, 0.3958, 0.0), (0.9944, 0.3618, 0.0), (0.9746, 0.3374, 0.0), (0.907, 0.2787, 0.0), (0.8858, 0.254, 0.0), (0.8738, 0.242, 0.0), (0.7988, 0.3275, 0.0), (0.7193, 0.4131, 0.0), (0.7041, 0.4216, 0.0), (0.6836, 0.417, 0.0), (0.6521, 0.3777, 0.0), (0.5899, 0.3098, 0.0), (0.4948, 0.1999, 0.0), (0.423, 0.2911, 0.0), (0.3926, 0.3247, 0.0), (0.3778, 0.3342, 0.0), (0.3633, 0.3318, 0.0), (0.3272, 0.2971, 0.0), (0.2236, 0.1578, 0.0), (0.1716, 0.2275, 0.0), (0.1108, 0.3134, 0.0), (0.07865, 0.3466, 0.0), (0.06274, 0.3434, 0.0), (-0.05959, 0.1783, 0.0), (-0.2077, 0.3445, 0.0), (-0.2816, 0.4276, 0.0), (-0.2989, 0.441, 0.0), (-0.312, 0.4378, 0.0), (-0.3831, 0.371, 0.0), (-0.4559, 0.2943, 0.0), (-0.556, 0.1833, 0.0), (-0.5631, 0.1861, 0.0), (-0.6525, 0.284, 0.0), (-0.6971, 0.3275, 0.0), (-0.7069, 0.3357, 0.0), (-0.7214, 0.3349, 0.0), (-0.7511, 0.3045, 0.0), (-0.8657, 0.1723, 0.0), (-0.9049, 0.2094, 0.0), (-0.9085, 0.2161, 0.0), (-0.93, 0.2391, 0.0), (-1.059, 0.3056, 0.0), (-1.152, 0.214, 0.0), (-1.195, 0.2607, 0.0), (-1.248, 0.3141, 0.0), (-1.292, 0.3576, 0.0), (-1.326, 0.3791, 0.0), (-1.39, 0.4081, 0.0), (-1.415, 0.4389, 0.0), (-1.425, 0.4449, 0.0), (-1.448, 0.4421, 0.0), (-1.467, 0.4244, 0.0), (-1.579, 0.2847, 0.0), (-1.597, 0.2844, 0.0), (-1.618, 0.3049, 0.0), (-1.793, 0.3752, 0.0), (-1.816, 0.4028, 0.0), (-1.84, 0.4046, 0.0), (1.969, -0.5, 0.0), (-1.856, 0.4043, -0.3437), (-2.047, 0.1489, -0.3437), (-2.007, 0.1179, -0.3437), (-1.971, 0.08688, -0.3437), (-1.976, -0.2652, -0.3437), (-2.025, -0.278, -0.3437), (-2.076, -0.3126, -0.3437), (-2.093, -0.3801, -0.3437), (-2.091, -0.4604, -0.3437), (-2.11, -0.4604, -0.3437), (1.965, -0.07942, -0.3437), (1.978, -0.0575, -0.3437), (1.968, -0.02179, -0.3437), (1.97, 0.05351, -0.3437), (1.973, 0.1232, -0.3437), (2.025, 0.1451, -0.3437), (2.033, 0.161, -0.3437), (2.014, 0.1794, -0.3437), (1.88, 0.3293, -0.3437), (1.827, 0.394, -0.3437), (1.794, 0.4046, -0.3437), (1.767, 0.3806, -0.3437), (1.749, 0.3692, -0.3437), (1.686, 0.3494, -0.3437), (1.623, 0.3208, -0.3437), (1.595, 0.2915, -0.3437), (1.507, 0.3986, -0.3437), (1.485, 0.4021, -0.3437), (1.458, 0.3788, -0.3437), (1.365, 0.3385, -0.3437), (1.341, 0.3159, -0.3437), (1.324, 0.301, -0.3437), (1.316, 0.2851, -0.3437), (1.305, 0.2755, -0.3437), (1.133, 0.4559, -0.3437), (1.116, 0.4605, -0.3437), (1.102, 0.4495, -0.3437), (1.043, 0.3958, -0.3437), (0.9944, 0.3618, -0.3437), (0.9746, 0.3374, -0.3437), (0.907, 0.2787, -0.3437), (0.8858, 0.254, -0.3437), (0.8738, 0.242, -0.3437), (0.7988, 0.3275, -0.3437), (0.7193, 0.4131, -0.3437), (0.7041, 0.4216, -0.3437), (0.6836, 0.417, -0.3437), (0.6521, 0.3777, -0.3437), (0.5899, 0.3098, -0.3437), (0.4948, 0.1999, -0.3437), (0.423, 0.2911, -0.3437), (0.3926, 0.3247, -0.3437), (0.3778, 0.3342, -0.3437), (0.3633, 0.3318, -0.3437), (0.3272, 0.2971, -0.3437), (0.2236, 0.1578, -0.3437), (0.1716, 0.2275, -0.3437), (0.1108, 0.3134, -0.3437), (0.07865, 0.3466, -0.3437), (0.06274, 0.3434, -0.3437), (-0.05959, 0.1783, -0.3437), (-0.2077, 0.3445, -0.3437), (-0.2816, 0.4276, -0.3437), (-0.2989, 0.441, -0.3437), (-0.312, 0.4378, -0.3437), (-0.3831, 0.371, -0.3437), (-0.4559, 0.2943, -0.3437), (-0.556, 0.1833, -0.3437), (-0.5631, 0.1861, -0.3437), (-0.6525, 0.284, -0.3437), (-0.6971, 0.3275, -0.3437), (-0.7069, 0.3357, -0.3437), (-0.7214, 0.3349, -0.3437), (-0.7511, 0.3045, -0.3437), (-0.8657, 0.1723, -0.3437), (-0.9049, 0.2094, -0.3437), (-0.9085, 0.2161, -0.3437), (-0.93, 0.2391, -0.3437), (-1.059, 0.3056, -0.3437), (-1.152, 0.214, -0.3437), (-1.195, 0.2607, -0.3437), (-1.248, 0.3141, -0.3437), (-1.292, 0.3576, -0.3437), (-1.326, 0.3791, -0.3437), (-1.39, 0.4081, -0.3437), (-1.415, 0.4389, -0.3437), (-1.425, 0.4449, -0.3437), (-1.448, 0.4421, -0.3437), (-1.467, 0.4244, -0.3437), (-1.579, 0.2847, -0.3437), (-1.597, 0.2844, -0.3437), (-1.618, 0.3049, -0.3437), (-1.793, 0.3752, -0.3437), (-1.816, 0.4028, -0.3437), (-1.84, 0.4046, -0.3437), (1.969, -0.5, -0.3437)], [], [(0, 9, 8, 7, 6, 5, 4, 3, 2, 1, 94, 93, 92, 91, 90, 89, 88, 87, 86, 85, 84, 83, 82, 81, 80, 79, 78, 77, 76, 75, 74, 73, 72, 71, 70, 69, 68, 67, 66, 65, 64, 63, 62, 61, 60, 59, 58, 57, 56, 55, 54, 53, 52, 51, 50, 49, 48, 47, 46, 45, 44, 43, 42, 41, 40, 39, 38, 37, 36, 35, 34, 33, 32, 31, 30, 29, 28, 27, 26, 25, 24, 23, 22, 21, 20, 19, 18, 17, 16, 15, 14, 13, 12, 11, 10, 95), (105, 191, 106, 107, 108, 109, 110, 111, 112, 113, 114, 115, 116, 117, 118, 119, 120, 121, 122, 123, 124, 125, 126, 127, 128, 129, 130, 131, 132, 133, 134, 135, 136, 137, 138, 139, 140, 141, 142, 143, 144, 145, 146, 147, 148, 149, 150, 151, 152, 153, 154, 155, 156, 157, 158, 159, 160, 161, 162, 163, 164, 165, 166, 167, 168, 169, 170, 171, 172, 173, 174, 175, 176, 177, 178, 179, 180, 181, 182, 183, 184, 185, 186, 187, 188, 189, 190, 96, 97, 98, 99, 100, 101, 102, 103, 104), (51, 52, 148, 147), (25, 26, 122, 121), (78, 79, 175, 174), (52, 53, 149, 148), (26, 27, 123, 122), (79, 80, 176, 175), (53, 54, 150, 149), (27, 28, 124, 123), (1, 2, 97, 96), (80, 81, 177, 176), (54, 55, 151, 150), (28, 29, 125, 124), (2, 3, 98, 97), (81, 82, 178, 177), (55, 56, 152, 151), (29, 30, 126, 125), (3, 4, 99, 98), (82, 83, 179, 178), (56, 57, 153, 152), (30, 31, 127, 126), (4, 5, 100, 99), (83, 84, 180, 179), (57, 58, 154, 153), (31, 32, 128, 127), (5, 6, 101, 100), (84, 85, 181, 180), (58, 59, 155, 154), (32, 33, 129, 128), (6, 7, 102, 101), (85, 86, 182, 181), (59, 60, 156, 155), (33, 34, 130, 129), (7, 8, 103, 102), (86, 87, 183, 182), (60, 61, 157, 156), (34, 35, 131, 130), (8, 9, 104, 103), (87, 88, 184, 183), (61, 62, 158, 157), (35, 36, 132, 131), (9, 0, 105, 104), (88, 89, 185, 184), (62, 63, 159, 158), (36, 37, 133, 132), (10, 11, 107, 106), (89, 90, 186, 185), (63, 64, 160, 159), (37, 38, 134, 133), (11, 12, 108, 107), (90, 91, 187, 186), (64, 65, 161, 160), (38, 39, 135, 134), (12, 13, 109, 108), (91, 92, 188, 187), (65, 66, 162, 161), (39, 40, 136, 135), (13, 14, 110, 109), (92, 93, 189, 188), (66, 67, 163, 162), (40, 41, 137, 136), (14, 15, 111, 110), (93, 94, 190, 189), (67, 68, 164, 163), (41, 42, 138, 137), (15, 16, 112, 111), (94, 1, 96, 190), (68, 69, 165, 164), (42, 43, 139, 138), (16, 17, 113, 112), (0, 95, 191, 105), (69, 70, 166, 165), (43, 44, 140, 139), (17, 18, 114, 113), (95, 10, 106, 191), (70, 71, 167, 166), (44, 45, 141, 140), (18, 19, 115, 114), (71, 72, 168, 167), (45, 46, 142, 141), (19, 20, 116, 115), (72, 73, 169, 168), (46, 47, 143, 142), (20, 21, 117, 116), (73, 74, 170, 169), (47, 48, 144, 143), (21, 22, 118, 117), (74, 75, 171, 170), (48, 49, 145, 144), (22, 23, 119, 118), (75, 76, 172, 171), (49, 50, 146, 145), (23, 24, 120, 119), (76, 77, 173, 172), (50, 51, 147, 146), (24, 25, 121, 120), (77, 78, 174, 173)])
_uv = me_bild_bergen_002.uv_layers.new(name='UVMap')
_uv.uv.foreach_set('vector', [0.0003431, 0.00791, 0.004882, 0.01192, 0.004282, 0.09118, 0.008043, 0.158, 0.02011, 0.1927, 0.03179, 0.2057, 0.03235, 0.5535, 0.02362, 0.5838, 0.01402, 0.6141, 0.059, 0.868, 0.06268, 0.8684, 0.06831, 0.8669, 0.07383, 0.8399, 0.1157, 0.7719, 0.1207, 0.7518, 0.125, 0.7523, 0.1512, 0.8912, 0.1558, 0.9088, 0.1612, 0.9118, 0.1637, 0.906, 0.1697, 0.8758, 0.1849, 0.8477, 0.1929, 0.8267, 0.2036, 0.7842, 0.2163, 0.7319, 0.2267, 0.6862, 0.2486, 0.7774, 0.2793, 0.7129, 0.2844, 0.6904, 0.2853, 0.6838, 0.2947, 0.6474, 0.3216, 0.779, 0.3286, 0.8093, 0.3321, 0.8101, 0.3345, 0.8022, 0.3451, 0.7596, 0.3666, 0.6637, 0.3683, 0.6609, 0.3918, 0.7715, 0.409, 0.8479, 0.4257, 0.9145, 0.4288, 0.9177, 0.433, 0.9046, 0.4507, 0.8232, 0.4862, 0.6603, 0.515, 0.8245, 0.5187, 0.8278, 0.5265, 0.7952, 0.5411, 0.7109, 0.5536, 0.6425, 0.5779, 0.781, 0.5864, 0.8155, 0.5898, 0.8181, 0.5934, 0.8088, 0.6007, 0.7759, 0.6179, 0.6864, 0.6403, 0.7959, 0.6549, 0.8634, 0.6623, 0.9025, 0.6672, 0.9072, 0.6708, 0.8989, 0.6899, 0.8151, 0.7079, 0.7313, 0.7107, 0.7432, 0.7157, 0.7679, 0.7316, 0.8264, 0.7363, 0.8507, 0.7477, 0.8846, 0.7617, 0.9382, 0.7651, 0.9492, 0.769, 0.9448, 0.8104, 0.7682, 0.8129, 0.7777, 0.8146, 0.7935, 0.8188, 0.8083, 0.8245, 0.8308, 0.8465, 0.8715, 0.8528, 0.8947, 0.8581, 0.8914, 0.8792, 0.7864, 0.8857, 0.8156, 0.9007, 0.8444, 0.9157, 0.8645, 0.9199, 0.8759, 0.9262, 0.8999, 0.934, 0.8897, 0.9469, 0.8262, 0.979, 0.6793, 0.9835, 0.6613, 0.9817, 0.6455, 0.9693, 0.6234, 0.9687, 0.5546, 0.9686, 0.4802, 0.9709, 0.445, 0.9678, 0.4233, 0.9696, 0.007909, -0.05393, -0.001943, 0.9684, -0.001942, 0.9665, 0.4193, 0.9696, 0.4414, 0.9673, 0.4771, 0.9674, 0.5525, 0.968, 0.6223, 0.9804, 0.6447, 0.9822, 0.6607, 0.9777, 0.679, 0.9456, 0.828, 0.9328, 0.8923, 0.925, 0.9027, 0.9187, 0.8784, 0.9144, 0.8669, 0.8994, 0.8465, 0.8845, 0.8172, 0.878, 0.7876, 0.857, 0.8942, 0.8517, 0.8975, 0.8453, 0.8739, 0.8234, 0.8327, 0.8177, 0.8098, 0.8135, 0.7948, 0.8118, 0.7788, 0.8093, 0.7691, 0.7679, 0.9483, 0.764, 0.9527, 0.7607, 0.9416, 0.7467, 0.8873, 0.7353, 0.8529, 0.7306, 0.8282, 0.7147, 0.7689, 0.7097, 0.7439, 0.7069, 0.7317, 0.6889, 0.8168, 0.6699, 0.9018, 0.6662, 0.9102, 0.6614, 0.9054, 0.654, 0.8658, 0.6394, 0.7973, 0.617, 0.6863, 0.5998, 0.777, 0.5925, 0.8104, 0.589, 0.8199, 0.5855, 0.8172, 0.577, 0.7822, 0.5527, 0.6418, 0.5403, 0.7111, 0.5257, 0.7966, 0.5179, 0.8296, 0.5142, 0.8263, 0.4855, 0.6599, 0.45, 0.825, 0.4323, 0.9076, 0.4281, 0.9209, 0.425, 0.9176, 0.4083, 0.8501, 0.3912, 0.7726, 0.3676, 0.6605, 0.366, 0.6633, 0.3445, 0.7606, 0.3339, 0.8038, 0.3315, 0.8118, 0.3281, 0.811, 0.3211, 0.7803, 0.2942, 0.6468, 0.2848, 0.6837, 0.2839, 0.6904, 0.2787, 0.7132, 0.2481, 0.7787, 0.2262, 0.6861, 0.2158, 0.7325, 0.2031, 0.7855, 0.1925, 0.8287, 0.1845, 0.85, 0.1693, 0.8785, 0.1633, 0.9091, 0.1608, 0.915, 0.1554, 0.912, 0.1508, 0.8941, 0.1246, 0.7532, 0.1204, 0.7527, 0.1154, 0.7731, 0.07352, 0.842, 0.06801, 0.8694, 0.06238, 0.871, 0.05871, 0.8706, 0.01377, 0.6131, 0.02336, 0.5824, 0.03208, 0.5516, 0.03151, 0.1989, 0.01985, 0.1857, 0.007793, 0.1505, 0.004036, 0.08274, 0.004634, 0.002351, 0.05223, 0.4216, 0.05223, 0.4214, 0.09421, 0.4214, 0.09421, 0.4216, 0.05223, 0.4392, 0.05223, 0.4377, 0.09421, 0.4377, 0.09421, 0.4392, 0.05223, 0.3997, 0.05223, 0.3983, 0.09421, 0.3983, 0.09421, 0.3997, 0.05223, 0.4214, 0.05223, 0.4213, 0.09421, 0.4213, 0.09421, 0.4214, 0.05223, 0.4377, 0.05223, 0.4375, 0.09421, 0.4375, 0.09421, 0.4377, 0.05223, 0.3983, 0.05223, 0.3977, 0.09421, 0.3977, 0.09421, 0.3983, 0.05223, 0.4213, 0.05223, 0.4208, 0.09421, 0.4208, 0.09421, 0.4213, 0.05223, 0.4375, 0.05223, 0.4371, 0.09421, 0.4371, 0.09421, 0.4375, 0.05223, 0.389, 0.05223, 0.3857, 0.09421, 0.3857, 0.09421, 0.389, 0.05223, 0.3977, 0.05223, 0.3969, 0.09421, 0.3969, 0.09421, 0.3977, 0.05223, 0.4208, 0.05223, 0.419, 0.09421, 0.419, 0.09421, 0.4208, 0.05223, 0.4371, 0.05223, 0.4361, 0.09421, 0.4361, 0.09421, 0.4371, 0.05223, 0.3857, 0.05223, 0.3852, 0.09421, 0.3852, 0.09421, 0.3857, 0.05223, 0.3969, 0.05223, 0.3963, 0.09421, 0.3963, 0.09421, 0.3969, 0.05223, 0.419, 0.05223, 0.4181, 0.09421, 0.4181, 0.09421, 0.419, 0.05223, 0.4361, 0.05223, 0.4358, 0.09421, 0.4358, 0.09421, 0.4361, 0.05223, 0.3852, 0.05223, 0.3847, 0.09421, 0.3847, 0.09421, 0.3852, 0.05223, 0.3963, 0.05223, 0.3959, 0.09421, 0.3959, 0.09421, 0.3963, 0.05223, 0.4181, 0.05223, 0.417, 0.09421, 0.417, 0.09421, 0.4181, 0.05223, 0.4358, 0.05223, 0.4355, 0.09421, 0.4355, 0.09421, 0.4358, 0.05223, 0.3847, 0.05223, 0.3811, 0.09421, 0.3811, 0.09421, 0.3847, 0.05223, 0.3959, 0.05223, 0.3951, 0.09421, 0.3951, 0.09421, 0.3959, 0.05223, 0.417, 0.05223, 0.4165, 0.09421, 0.4165, 0.09421, 0.417, 0.05223, 0.4355, 0.05223, 0.4353, 0.09421, 0.4353, 0.09421, 0.4355, 0.05223, 0.3811, 0.05223, 0.3805, 0.09421, 0.3805, 0.09421, 0.3811, 0.05223, 0.3951, 0.05223, 0.3947, 0.09421, 0.3947, 0.09421, 0.3951, 0.05223, 0.4165, 0.05223, 0.4164, 0.09421, 0.4164, 0.09421, 0.4165, 0.05223, 0.4353, 0.05223, 0.4352, 0.09421, 0.4352, 0.09421, 0.4353, 0.05223, 0.3805, 0.05223, 0.3799, 0.09421, 0.3799, 0.09421, 0.3805, 0.05223, 0.3947, 0.05223, 0.3946, 0.09421, 0.3946, 0.09421, 0.3947, 0.05223, 0.4164, 0.05223, 0.4142, 0.09421, 0.4142, 0.09421, 0.4164, 0.05223, 0.4352, 0.05223, 0.4326, 0.09421, 0.4326, 0.09421, 0.4352, 0.05223, 0.3799, 0.05223, 0.3792, 0.09421, 0.3792, 0.09421, 0.3799, 0.05223, 0.3946, 0.05223, 0.3944, 0.09421, 0.3944, 0.09421, 0.3946, 0.05223, 0.4142, 0.05223, 0.4119, 0.09421, 0.4119, 0.09421, 0.4142, 0.05223, 0.4326, 0.05223, 0.4324, 0.09421, 0.4324, 0.09421, 0.4326, 0.05223, 0.3792, 0.05223, 0.3784, 0.09421, 0.3784, 0.09421, 0.3792, 0.05223, 0.3944, 0.05223, 0.3941, 0.09421, 0.3941, 0.09421, 0.3944, 0.05223, 0.4119, 0.05223, 0.4108, 0.09421, 0.4108, 0.09421, 0.4119, 0.05223, 0.4324, 0.05223, 0.4322, 0.09421, 0.4322, 0.09421, 0.4324, 0.05223, 0.3784, 0.05223, 0.3782, 0.09421, 0.3782, 0.09421, 0.3784, 0.05223, 0.3941, 0.05223, 0.3922, 0.09421, 0.3922, 0.09421, 0.3941, 0.05223, 0.4108, 0.05223, 0.4106, 0.09421, 0.4106, 0.09421, 0.4108, 0.05223, 0.4322, 0.05223, 0.4314, 0.09421, 0.4314, 0.09421, 0.4322, 0.05223, 0.4481, 0.05223, 0.4478, 0.09421, 0.4478, 0.09421, 0.4481, 0.05223, 0.3922, 0.05223, 0.3921, 0.09421, 0.3921, 0.09421, 0.3922, 0.05223, 0.4106, 0.05223, 0.4104, 0.09421, 0.4104, 0.09421, 0.4106, 0.05223, 0.4314, 0.05223, 0.4308, 0.09421, 0.4308, 0.09421, 0.4314, 0.05223, 0.4478, 0.05223, 0.4474, 0.09421, 0.4474, 0.09421, 0.4478, 0.05223, 0.3921, 0.05223, 0.3918, 0.09421, 0.3918, 0.09421, 0.3921, 0.05223, 0.4104, 0.05223, 0.4094, 0.09421, 0.4094, 0.09421, 0.4104, 0.05223, 0.4308, 0.05223, 0.4305, 0.09421, 0.4305, 0.09421, 0.4308, 0.05223, 0.4474, 0.05223, 0.4466, 0.09421, 0.4466, 0.09421, 0.4474, 0.05223, 0.3918, 0.05223, 0.3898, 0.09421, 0.3898, 0.09421, 0.3918, 0.05223, 0.4094, 0.05223, 0.4083, 0.09421, 0.4083, 0.09421, 0.4094, 0.05223, 0.4305, 0.05223, 0.4296, 0.09421, 0.4296, 0.09421, 0.4305, 0.05223, 0.4466, 0.05223, 0.4459, 0.09421, 0.4459, 0.09421, 0.4466, 0.05223, 0.3898, 0.05223, 0.3894, 0.09421, 0.3894, 0.09421, 0.3898, 0.05223, 0.4083, 0.05223, 0.4068, 0.09421, 0.4068, 0.09421, 0.4083, 0.05223, 0.4296, 0.05223, 0.4292, 0.09421, 0.4292, 0.09421, 0.4296, 0.05223, 0.4459, 0.05223, 0.4453, 0.09421, 0.4453, 0.09421, 0.4459, 0.05223, 0.3894, 0.05223, 0.3892, 0.09421, 0.3892, 0.09421, 0.3894, 0.05223, 0.4068, 0.05223, 0.4067, 0.09421, 0.4067, 0.09421, 0.4068, 0.05223, 0.4292, 0.05223, 0.429, 0.09421, 0.429, 0.09421, 0.4292, 0.05223, 0.4453, 0.05223, 0.4452, 0.09421, 0.4452, 0.09421, 0.4453, 0.05223, 0.3892, 0.05223, 0.389, 0.09421, 0.389, 0.09421, 0.3892, 0.05223, 0.4067, 0.05223, 0.4053, 0.09421, 0.4053, 0.09421, 0.4067, 0.05223, 0.429, 0.05223, 0.4279, 0.09421, 0.4279, 0.09421, 0.429, 0.05223, 0.4452, 0.05223, 0.4449, 0.09421, 0.4449, 0.09421, 0.4452, 0.05223, 0.4946, 0.05223, 0.4524, 0.09421, 0.4524, 0.09421, 0.4946, 0.05223, 0.4053, 0.05223, 0.4047, 0.09421, 0.4047, 0.09421, 0.4053, 0.05223, 0.4279, 0.05223, 0.4267, 0.09421, 0.4267, 0.09421, 0.4279, 0.05223, 0.4449, 0.05223, 0.4428, 0.09421, 0.4428, 0.09421, 0.4449, 0.05223, 0.4524, 0.05223, 0.4481, 0.09421, 0.4481, 0.09421, 0.4524, 0.05223, 0.4047, 0.05223, 0.4045, 0.09421, 0.4045, 0.09421, 0.4047, 0.05223, 0.4267, 0.05223, 0.4265, 0.09421, 0.4265, 0.09421, 0.4267, 0.05223, 0.4428, 0.05223, 0.4419, 0.09421, 0.4419, 0.09421, 0.4428, 0.05223, 0.4045, 0.05223, 0.4044, 0.09421, 0.4044, 0.09421, 0.4045, 0.05223, 0.4265, 0.05223, 0.4263, 0.09421, 0.4263, 0.09421, 0.4265, 0.05223, 0.4419, 0.05223, 0.4416, 0.09421, 0.4416, 0.09421, 0.4419, 0.05223, 0.4044, 0.05223, 0.404, 0.09421, 0.404, 0.09421, 0.4044, 0.05223, 0.4263, 0.05223, 0.4257, 0.09421, 0.4257, 0.09421, 0.4263, 0.05223, 0.4416, 0.05223, 0.4412, 0.09421, 0.4412, 0.09421, 0.4416, 0.05223, 0.404, 0.05223, 0.4021, 0.09421, 0.4021, 0.09421, 0.404, 0.05223, 0.4257, 0.05223, 0.4248, 0.09421, 0.4248, 0.09421, 0.4257, 0.05223, 0.4412, 0.05223, 0.441, 0.09421, 0.441, 0.09421, 0.4412, 0.05223, 0.4021, 0.05223, 0.4016, 0.09421, 0.4016, 0.09421, 0.4021, 0.05223, 0.4248, 0.05223, 0.4233, 0.09421, 0.4233, 0.09421, 0.4248, 0.05223, 0.441, 0.05223, 0.4403, 0.09421, 0.4403, 0.09421, 0.441, 0.05223, 0.4016, 0.05223, 0.4015, 0.09421, 0.4015, 0.09421, 0.4016, 0.05223, 0.4233, 0.05223, 0.4221, 0.09421, 0.4221, 0.09421, 0.4233, 0.05223, 0.4403, 0.05223, 0.4396, 0.09421, 0.4396, 0.09421, 0.4403, 0.05223, 0.4015, 0.05223, 0.4012, 0.09421, 0.4012, 0.09421, 0.4015, 0.05223, 0.4221, 0.05223, 0.4216, 0.09421, 0.4216, 0.09421, 0.4221, 0.05223, 0.4396, 0.05223, 0.4392, 0.09421, 0.4392, 0.09421, 0.4396, 0.05223, 0.4012, 0.05223, 0.3997, 0.09421, 0.3997, 0.09421, 0.4012])
me_bild_bergen_002.materials.append(mat_bergen)
me_bild_bergen_002.update()

# ---- objects
ob_light = bpy.data.objects.new('Light', light_light)
ob_camera = bpy.data.objects.new('Camera', cam_camera)
ob_cube = bpy.data.objects.new('Cube', me_cube_002)
ob_bild_bergen = bpy.data.objects.new('bild-bergen', me_bild_bergen)
ob_bild_bergen_001 = bpy.data.objects.new('bild-bergen.001', me_bild_bergen_001)
ob_bergen = bpy.data.objects.new('bergen', me_bild_bergen_002)

# ---- transforms, parenting, visibility, modifiers, constraints
ob_light.location = (4.076, 1.005, 5.904)
ob_light.rotation_euler = (0.6503, 0.05522, 1.866)
ob_light.lock_rotations_4d = False
ob_light.empty_display_type = 'ARROWS'
ob_light.color = (0.0, 0.0, 0.0, 0.0)
ob_light.lineart.crease_threshold = 0.0
ob_camera.location = (7.359, -6.926, 4.958)
ob_camera.rotation_euler = (1.109, 0.0, 0.8149)
ob_camera.lock_rotations_4d = False
ob_camera.empty_display_type = 'ARROWS'
ob_camera.color = (0.0, 0.0, 0.0, 0.0)
ob_camera.display_type = 'WIRE'
ob_camera.lineart.crease_threshold = 0.0
ob_cube.location = (-0.04567, -0.07107, -0.4185)
ob_cube.scale = (0.3506, 0.2343, 0.2343)
_m = ob_cube.modifiers.new('Boolean', 'BOOLEAN')
ob_bild_bergen.location = (0.1676, -0.1546, -0.06896)
ob_bild_bergen.rotation_euler = (1.571, 0.0, 1.571)
ob_bild_bergen_001.location = (0.1676, -0.1546, -0.06896)
ob_bild_bergen_001.rotation_euler = (1.571, 0.0, 1.571)
ob_bergen.location = (0.1676, -0.1546, -0.06896)
ob_bergen.rotation_euler = (1.571, 0.0, 1.571)

# ---- collection membership
col_collection.objects.link(ob_light)
col_collection.objects.link(ob_camera)
col_collection.objects.link(ob_cube)
col_collection.objects.link(ob_bild_bergen)
col_collection.objects.link(ob_bild_bergen_001)
col_collection.objects.link(ob_bergen)

# ---- scene / render settings (as saved in the file)
scene.camera = ob_camera
scene.frame_start = 1; scene.frame_end = 250; scene.frame_set(0)
scene.render.engine = 'CYCLES'
scene.cycles.sampling_pattern = 'TABULATED_SOBOL'
scene.cycles.use_light_tree = False
scene.cycles.bake_type = 'DIFFUSE'
scene.view_settings.view_transform = 'Filmic'
bpy.context.view_layer.update()
